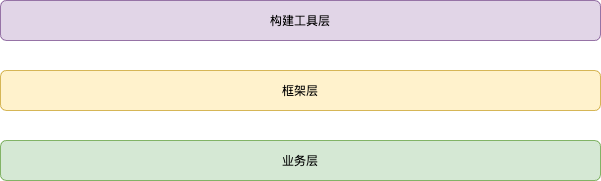

The diagram above was exported from draw.io. Its source (the exported page's mxGraphModel, read from the mxfile embedded in the PNG):
<mxGraphModel dx="554" dy="480" grid="1" gridSize="10" guides="1" tooltips="1" connect="1" arrows="1" fold="1" page="1" pageScale="1" pageWidth="827" pageHeight="1169" math="0" shadow="0">
  <root>
    <mxCell id="0" />
    <mxCell id="1" parent="0" />
    <mxCell id="40" value="构建工具层" style="rounded=1;fillColor=#e1d5e7;strokeColor=#9673a6;" vertex="1" parent="1">
      <mxGeometry x="100" y="50" width="600" height="40" as="geometry" />
    </mxCell>
    <mxCell id="41" value="框架层" style="rounded=1;fillColor=#fff2cc;strokeColor=#d6b656;" vertex="1" parent="1">
      <mxGeometry x="100" y="120" width="600" height="40" as="geometry" />
    </mxCell>
    <mxCell id="42" value="业务层" style="rounded=1;fillColor=#d5e8d4;strokeColor=#82b366;" vertex="1" parent="1">
      <mxGeometry x="100" y="190" width="600" height="40" as="geometry" />
    </mxCell>
  </root>
</mxGraphModel>